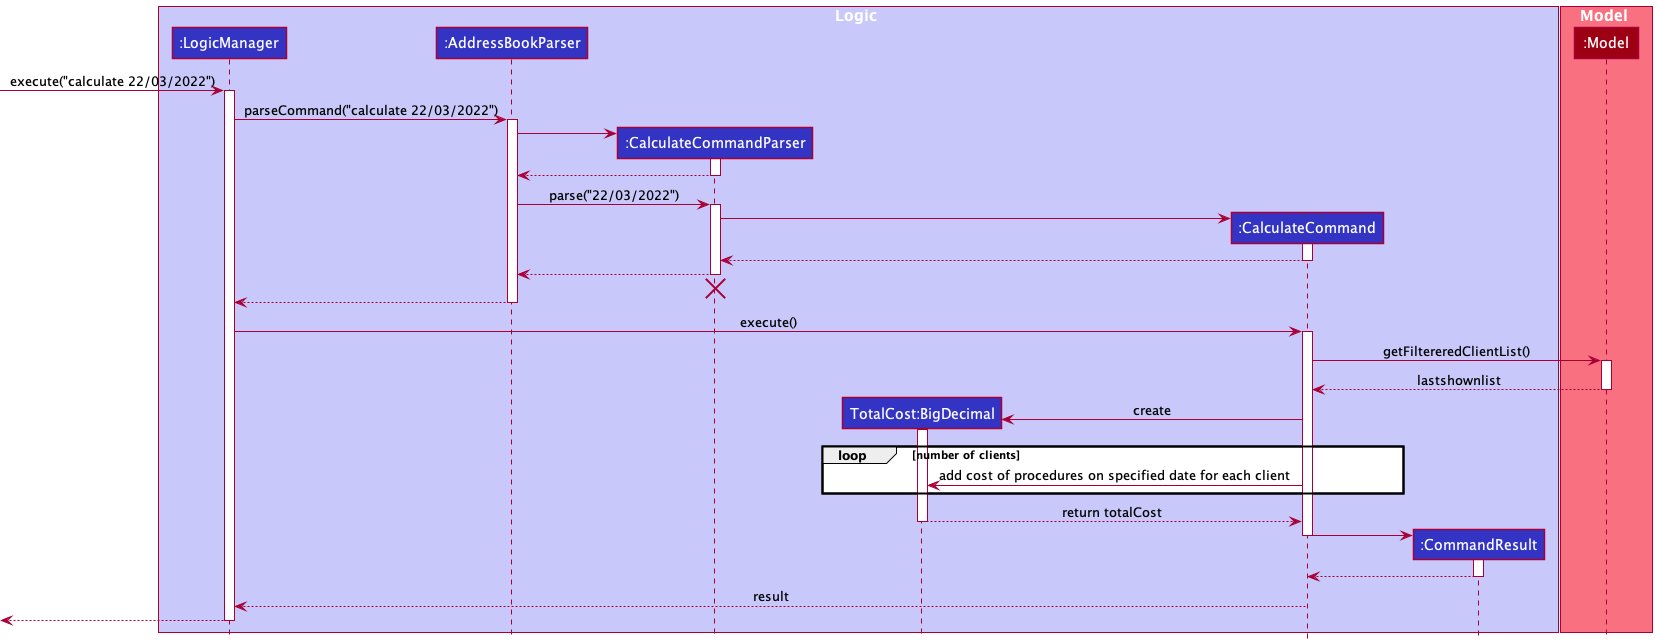

The diagram above was rendered by PlantUML. Its source (embedded in the PNG):
@startuml
!include style.puml

box Logic LOGIC_COLOR_T1
participant ":LogicManager" as LogicManager LOGIC_COLOR
participant ":AddressBookParser" as AddressBookParser LOGIC_COLOR
participant ":CalculateCommandParser" as CalculateCommandParser LOGIC_COLOR
participant "TotalCost:BigDecimal" as TotalCost LOGIC_COLOR
participant ":CalculateCommand" as CalculateCommand LOGIC_COLOR
participant ":CommandResult" as CommandResult LOGIC_COLOR
end box

box Model MODEL_COLOR_T1
participant ":Model" as Model MODEL_COLOR
end box

[-> LogicManager : execute("calculate 22/03/2022")
activate LogicManager

LogicManager -> AddressBookParser : parseCommand("calculate 22/03/2022")
activate AddressBookParser

create CalculateCommandParser
AddressBookParser -> CalculateCommandParser
activate CalculateCommandParser

CalculateCommandParser --> AddressBookParser
deactivate CalculateCommandParser

AddressBookParser -> CalculateCommandParser : parse("22/03/2022")
activate CalculateCommandParser

create CalculateCommand
CalculateCommandParser -> CalculateCommand
activate CalculateCommand

CalculateCommand --> CalculateCommandParser :
deactivate CalculateCommand

CalculateCommandParser --> AddressBookParser :
deactivate CalculateCommandParser
'Hidden arrow to position the destroy marker below the end of the activation bar.
CalculateCommandParser -[hidden]-> AddressBookParser
destroy CalculateCommandParser

AddressBookParser --> LogicManager :
deactivate AddressBookParser

LogicManager -> CalculateCommand : execute()
activate CalculateCommand

CalculateCommand -> Model : getFiltereredClientList()
activate Model


Model --> CalculateCommand : lastshownlist
deactivate Model

Create TotalCost
CalculateCommand -> TotalCost : create
activate TotalCost

loop number of clients
CalculateCommand -> TotalCost : add cost of procedures on specified date for each client
end
TotalCost --> CalculateCommand : return totalCost
deactivate TotalCost



create CommandResult
CalculateCommand -> CommandResult
activate CommandResult

deactivate CalculateCommand


CommandResult --> CalculateCommand
deactivate CommandResult

CalculateCommand --> LogicManager : result
deactivate CalculateCommand

[<--LogicManager
deactivate LogicManager
@enduml